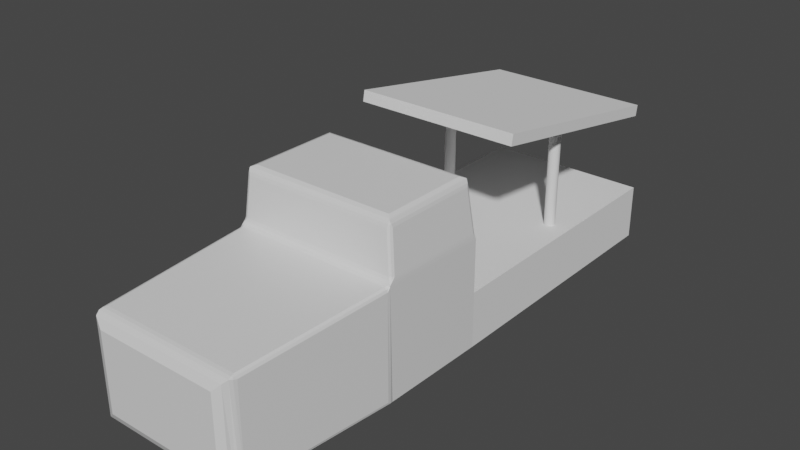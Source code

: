 # Source: camion.blend  (saved by Blender 2.93.20; exported with 4.5.12 LTS)
import bpy
from mathutils import Matrix  # noqa: F401  (used for matrix-valued properties, if any)

bpy.ops.wm.read_factory_settings(use_empty=True)
scene = bpy.context.scene
scene.name = 'Scene'

# ---- collections
col_collection = bpy.data.collections.new('Collection'); scene.collection.children.link(col_collection)

# ---- materials (node trees are filled in below, after node groups)
mat_material = bpy.data.materials.new('Material')
mat_material.alpha_threshold = 0.0
mat_material.use_transparent_shadow = False
mat_material.line_color = (0.0, 0.0, 0.0, 1.0)

# ---- material node trees
mat_material.use_nodes = True; mat_material.node_tree.nodes.clear()
_N = mat_material.node_tree.nodes; _L = mat_material.node_tree.links
n0 = _N.new('ShaderNodeOutputMaterial'); n0.name = 'Material Output'; n0.location = (300, 300)
n1 = _N.new('ShaderNodeBsdfPrincipled'); n1.name = 'Principled BSDF'; n1.location = (10, 300)
n1.distribution = 'GGX'
n1.subsurface_method = 'BURLEY'
n1.inputs[2].default_value = 0.4
n1.inputs[3].default_value = 1.45
n1.inputs[27].default_value = (0.0, 0.0, 0.0, 1.0)
n1.inputs[28].default_value = 1.0
_L.new(n1.outputs[0], n0.inputs[0])
n0.is_active_output = True

# ---- world
world_world = bpy.data.worlds.new('World'); scene.world = world_world
world_world.use_nodes = True; world_world.node_tree.nodes.clear()
_N = world_world.node_tree.nodes; _L = world_world.node_tree.links
n0 = _N.new('ShaderNodeOutputWorld'); n0.name = 'World Output'; n0.location = (300, 300)
n1 = _N.new('ShaderNodeBackground'); n1.name = 'Background'; n1.location = (10, 300)
n1.inputs[0].default_value = (0.05088, 0.05088, 0.05088, 1.0)
_L.new(n1.outputs[0], n0.inputs[0])
n0.is_active_output = True
world_world.color = (0.05088, 0.05088, 0.05088)
world_world.use_sun_shadow = False
world_world.sun_shadow_jitter_overblur = 0.0

# ---- meshes
me_cube = bpy.data.meshes.new('Cube')
me_cube.from_pydata([(2.0, 1.0, -1.0), (-1.0, 1.0, -1.0), (1.8, -0.8, 2.0), (1.874, -0.8736, 1.971), (-0.8, -0.8, 2.0), (-0.8736, -0.8736, 1.971), (1.8, 0.8, 2.0), (1.874, 0.8736, 1.971), (-0.8, 0.8, 2.0), (-0.8736, 0.8736, 1.971), (-0.61, -4.0, -0.7), (-0.7551, -3.941, -0.8434), (-0.61, -4.0, 0.7), (-0.7551, -3.941, 0.8434), (1.61, -4.0, 0.7), (1.755, -3.941, 0.8434), (1.61, -4.0, -0.7), (1.755, -3.941, -0.8434), (1.996, -1.061, 0.9363), (1.934, -1.062, 0.9979), (1.997, -1.008, 1.006), (1.984, -1.021, 1.0), (1.963, -1.008, 1.017), (1.978, -1.063, 0.9799), (1.996, -1.061, -0.9363), (1.971, -0.9366, -1.0), (1.99, -0.9994, -0.9814), (-0.9961, -1.061, 0.9363), (-0.9344, -1.062, 0.9979), (-0.978, -1.063, 0.9799), (-0.9836, -1.021, 1.0), (-0.9632, -1.008, 1.017), (-0.9971, -1.008, 1.006), (-0.9961, -1.061, -0.9363), (-1.0, -0.9366, -1.002), (-0.9989, -0.9994, -0.982), (-0.8265, -3.739, -0.8471), (-0.7768, -3.846, -0.886), (-0.8104, -3.796, -0.8832), (-0.8265, -3.739, 0.8471), (-0.796, -3.856, 0.8817), (-0.7649, -3.739, 0.9087), (-0.816, -3.799, 0.8644), (-0.8058, -3.784, 0.8893), (-0.7804, -3.799, 0.8999), (-0.8084, -3.74, 0.8906), (1.827, -3.739, 0.8471), (1.765, -3.739, 0.9087), (1.796, -3.856, 0.8817), (1.808, -3.74, 0.8906), (1.806, -3.784, 0.8893), (1.78, -3.799, 0.8999), (1.816, -3.799, 0.8644), (1.827, -3.739, -0.8471), (1.777, -3.846, -0.886), (1.81, -3.796, -0.8832), (1.934, 0.994, 1.06), (1.994, 0.9334, 1.062), (2.0, 1.0, 0.9398), (1.976, 0.976, 1.063), (1.984, 0.9843, 1.016), (1.998, 0.9667, 1.001), (1.967, 0.9982, 0.9999), (-0.9336, 0.994, 1.06), (-1.0, 1.0, 0.9398), (-0.9938, 0.9334, 1.062), (-0.9668, 0.9982, 0.9999), (-0.9843, 0.9843, 1.016), (-0.9981, 0.9667, 1.001), (-0.976, 0.976, 1.063), (1.856, -0.914, 1.84), (1.916, -0.8537, 1.841), (1.882, -0.8824, 1.954), (1.898, -0.8962, 1.843), (1.894, -0.8932, 1.885), (1.904, -0.868, 1.899), (1.869, -0.903, 1.899), (-0.8555, -0.914, 1.84), (-0.8824, -0.8824, 1.954), (-0.9159, -0.8537, 1.841), (-0.8689, -0.903, 1.899), (-0.8941, -0.8932, 1.885), (-0.9036, -0.868, 1.899), (-0.898, -0.8962, 1.843), (1.916, 0.8555, 1.841), (1.855, 0.9159, 1.841), (1.882, 0.8824, 1.954), (1.898, 0.898, 1.843), (1.894, 0.8941, 1.885), (1.869, 0.9036, 1.899), (1.904, 0.8689, 1.899), (-0.9159, 0.8555, 1.841), (-0.8824, 0.8824, 1.954), (-0.8555, 0.9159, 1.841), (-0.9036, 0.8689, 1.899), (-0.8941, 0.8941, 1.885), (-0.8689, 0.9036, 1.899), (-0.898, 0.898, 1.843), (1.927, -0.9621, 1.121), (1.993, -1.009, 1.01), (1.988, -0.902, 1.119), (1.96, -0.9776, 1.064), (1.978, -0.961, 1.078), (1.992, -0.9573, 1.063), (1.97, -0.9444, 1.122), (-0.9275, -0.9621, 1.121), (-0.9881, -0.902, 1.119), (-0.9948, -1.008, 1.01), (-0.9701, -0.9444, 1.122), (-0.9784, -0.9607, 1.077), (-0.9925, -0.9566, 1.063), (-0.9604, -0.9773, 1.063)], [], [(34, 107, 64, 1), (7, 3, 72, 86), (27, 33, 36, 39), (19, 28, 41, 47), (56, 63, 93, 85), (1, 0, 25, 34), (65, 106, 79, 91), (1, 64, 58, 0), (5, 9, 92, 78), (6, 8, 4, 2), (100, 57, 84, 71), (37, 54, 17, 11), (2, 4, 5, 3), (105, 98, 70, 77), (6, 2, 3, 7), (3, 5, 78, 72), (4, 8, 9, 5), (9, 7, 86, 92), (8, 6, 7, 9), (20, 26, 25, 99), (34, 25, 54, 37), (10, 12, 13, 11), (48, 40, 13, 15), (14, 16, 17, 15), (15, 17, 54, 48), (15, 13, 12, 14), (11, 13, 40, 37), (11, 17, 16, 10), (16, 14, 12, 10), (18, 20, 21, 23), (99, 107, 31, 22), (19, 23, 21, 22), (27, 29, 30, 32), (28, 31, 30, 29), (35, 32, 107, 34), (39, 42, 43, 45), (40, 44, 43, 42), (41, 45, 43, 44), (46, 49, 50, 52), (47, 51, 50, 49), (48, 52, 50, 51), (33, 27, 32, 35), (18, 24, 26, 20), (99, 22, 21, 20), (107, 32, 30, 31), (22, 31, 28, 19), (39, 36, 38, 42), (42, 38, 37, 40), (53, 46, 52, 55), (55, 52, 48, 54), (47, 41, 44, 51), (51, 44, 40, 48), (36, 33, 35, 38), (38, 35, 34, 37), (24, 53, 55, 26), (26, 55, 54, 25), (41, 28, 29, 45), (45, 29, 27, 39), (46, 18, 23, 49), (49, 23, 19, 47), (24, 18, 46, 53), (56, 59, 60, 62), (57, 61, 60, 59), (58, 62, 60, 61), (63, 66, 67, 69), (64, 68, 67, 66), (65, 69, 67, 68), (70, 73, 74, 76), (71, 75, 74, 73), (72, 76, 74, 75), (77, 80, 81, 83), (78, 82, 81, 80), (79, 83, 81, 82), (84, 87, 88, 90), (85, 89, 88, 87), (86, 90, 88, 89), (91, 94, 95, 97), (92, 96, 95, 94), (93, 97, 95, 96), (98, 101, 102, 104), (99, 103, 102, 101), (100, 104, 102, 103), (105, 108, 109, 111), (106, 110, 109, 108), (107, 111, 109, 110), (63, 56, 62, 66), (66, 62, 58, 64), (77, 70, 76, 80), (80, 76, 72, 78), (71, 84, 90, 75), (75, 90, 86, 72), (91, 79, 82, 94), (94, 82, 78, 92), (85, 93, 96, 89), (89, 96, 92, 86), (56, 85, 87, 59), (59, 87, 84, 57), (93, 63, 69, 97), (97, 69, 65, 91), (98, 105, 111, 101), (101, 111, 107, 99), (57, 100, 103, 61), (61, 103, 99, 58), (70, 98, 104, 73), (73, 104, 100, 71), (79, 106, 108, 83), (83, 108, 105, 77), (106, 65, 68, 110), (110, 68, 64, 107), (0, 58, 99, 25)])
_uv = me_cube.uv_layers.new(name='UVMap')
_uv.uv.foreach_set('vector', [0.3747, 0.007924, 0.6262, -0.001018, 0.6175, 0.25, 0.375, 0.25, 0.625, 0.5037, 0.6262, 0.7482, 0.6259, 0.7486, 0.625, 0.5028, 0.6172, 0.0, 0.3828, 0.0, 0.3834, 0.0, 0.6166, 0.0, 0.6303, 0.75, 0.8697, 0.75, 0.8693, 0.75, 0.6307, 0.75, 0.625, 0.4949, 0.625, 0.2551, 0.625, 0.2553, 0.625, 0.4947, 0.125, 0.5, 0.375, 0.5, 0.3726, 0.7421, 0.125, 0.7421, 0.625, 0.2423, 0.625, 0.01103, 0.625, 0.008328, 0.625, 0.2419, 0.375, 0.25, 0.6175, 0.25, 0.6175, 0.5, 0.375, 0.5, 0.625, 0.003663, 0.625, 0.2463, 0.625, 0.2472, 0.625, 0.002782, 0.6339, 0.5139, 0.8661, 0.5139, 0.8661, 0.7361, 0.6339, 0.7361, 0.625, 0.739, 0.625, 0.5077, 0.625, 0.5081, 0.625, 0.7417, 0.129, 0.75, 0.371, 0.75, 0.3698, 0.75, 0.1302, 0.75, 0.6339, 0.7361, 0.8661, 0.7361, 0.8726, 0.75, 0.6262, 0.7482, 0.8699, 0.75, 0.6301, 0.75, 0.6303, 0.75, 0.8697, 0.75, 0.6339, 0.5139, 0.6339, 0.7361, 0.6262, 0.7482, 0.625, 0.5037, 0.6262, 0.7482, 0.8726, 0.75, 0.8732, 0.75, 0.6259, 0.7486, 0.8661, 0.7361, 0.8661, 0.5139, 0.875, 0.5037, 0.875, 0.7463, 0.625, 0.2524, 0.625, 0.4976, 0.625, 0.4982, 0.625, 0.2518, 0.8661, 0.5139, 0.6339, 0.5139, 0.6274, 0.5, 0.8726, 0.5, 0.625, 0.75, 0.3762, 0.75, 0.375, 0.7421, 0.6256, 0.75, 0.1249, 0.75, 0.3726, 0.75, 0.3707, 0.75, 0.1293, 0.75, 0.4028, 0.9809, 0.5972, 0.9809, 0.6171, 1.0, 0.3829, 1.0, 0.6271, 0.75, 0.8729, 0.75, 0.8698, 0.75, 0.6302, 0.75, 0.5972, 0.7691, 0.4028, 0.7691, 0.3829, 0.75, 0.6171, 0.75, 0.6171, 0.75, 0.3829, 0.75, 0.3775, 0.75, 0.6219, 0.75, 0.625, 0.7552, 0.625, 0.9948, 0.5972, 0.9809, 0.5972, 0.7691, 0.3829, 0.0, 0.6171, 0.0, 0.6219, 0.0, 0.3775, 0.0, 0.375, 0.9948, 0.375, 0.7552, 0.4028, 0.7691, 0.4028, 0.9809, 0.4028, 0.7691, 0.5972, 0.7691, 0.5972, 0.9809, 0.4028, 0.9809, 0.6172, 0.75, 0.625, 0.75, 0.6255, 0.75, 0.625, 0.75, 0.6256, 0.75, 0.8745, 0.75, 0.8719, 0.75, 0.6281, 0.75, 0.6303, 0.75, 0.625, 0.75, 0.6255, 0.75, 0.6281, 0.75, 0.6172, 0.0, 0.625, 0.0, 0.625, 0.0, 0.625, 0.0, 0.8697, 0.75, 0.8719, 0.75, 0.8736, 0.75, 0.875, 0.75, 0.3773, 0.0, 0.625, 0.0, 0.6255, -3.233e-06, 0.3747, 0.007924, 0.6166, 0.0, 0.6192, 0.0, 0.6226, 0.0, 0.625, 0.0, 0.8729, 0.75, 0.871, 0.75, 0.8734, 0.75, 0.8751, 0.75, 0.8693, 0.75, 0.875, 0.75, 0.875, 0.75, 0.871, 0.75, 0.6166, 0.75, 0.625, 0.75, 0.6247, 0.75, 0.6192, 0.75, 0.6307, 0.75, 0.629, 0.75, 0.6247, 0.75, 0.625, 0.75, 0.6219, 0.75, 0.6192, 0.75, 0.6247, 0.75, 0.6251, 0.75, 0.3828, 0.0, 0.6172, 0.0, 0.625, 0.0, 0.3773, 0.0, 0.6172, 0.75, 0.3828, 0.75, 0.3762, 0.75, 0.625, 0.75, 0.6253, 0.75, 0.6281, 0.75, 0.6255, 0.75, 0.625, 0.75, 0.6254, 0.0002048, 0.625, 0.0, 0.625, 0.0, 0.625, 0.0, 0.6281, 0.75, 0.8719, 0.75, 0.8697, 0.75, 0.6303, 0.75, 0.6166, 0.0, 0.3834, 0.0, 0.3782, 0.0, 0.6192, 0.0, 0.6192, 0.0, 0.3782, 0.0, 0.3775, 0.0, 0.6219, 0.0, 0.3834, 0.75, 0.6166, 0.75, 0.6192, 0.75, 0.3782, 0.75, 0.3782, 0.75, 0.6192, 0.75, 0.6219, 0.75, 0.3775, 0.75, 0.6307, 0.75, 0.8693, 0.75, 0.871, 0.75, 0.629, 0.75, 0.629, 0.75, 0.871, 0.75, 0.8729, 0.75, 0.6271, 0.75, 0.3834, 0.0, 0.3828, 0.0, 0.375, 0.0, 0.375, 0.0, 0.125, 0.75, 0.125, 0.75, 0.1249, 0.75, 0.1293, 0.75, 0.3828, 0.75, 0.3834, 0.75, 0.375, 0.75, 0.3762, 0.75, 0.3762, 0.75, 0.375, 0.75, 0.3707, 0.75, 0.3726, 0.75, 0.8693, 0.75, 0.8697, 0.75, 0.875, 0.75, 0.875, 0.75, 0.625, 0.0, 0.625, 0.0, 0.6172, 0.0, 0.6166, 0.0, 0.6166, 0.75, 0.6172, 0.75, 0.625, 0.75, 0.625, 0.75, 0.625, 0.75, 0.625, 0.75, 0.6303, 0.75, 0.6307, 0.75, 0.3828, 0.75, 0.6172, 0.75, 0.6166, 0.75, 0.3834, 0.75, 0.625, 0.4949, 0.625, 0.5, 0.625, 0.5002, 0.625, 0.4972, 0.625, 0.5077, 0.625, 0.5042, 0.625, 0.5002, 0.625, 0.5, 0.6175, 0.5, 0.625, 0.4972, 0.625, 0.5002, 0.6251, 0.5, 0.625, 0.2551, 0.625, 0.2528, 0.625, 0.2498, 0.625, 0.25, 0.6175, 0.25, 0.6251, 0.2458, 0.625, 0.2498, 0.625, 0.25, 0.625, 0.2423, 0.625, 0.25, 0.625, 0.2498, 0.625, 0.2458, 0.6303, 0.75, 0.625, 0.75, 0.6255, 0.7492, 0.6286, 0.75, 0.625, 0.7417, 0.625, 0.7442, 0.6255, 0.7492, 0.625, 0.7498, 0.6259, 0.7486, 0.6286, 0.75, 0.6255, 0.7492, 0.6245, 0.7496, 0.8697, 0.75, 0.8714, 0.75, 0.8736, 0.75, 0.875, 0.75, 0.625, 0.002782, 0.625, 0.00576, 0.625, 0.002298, 0.625, -0.0003199, 0.625, 0.008328, 0.625, 0.0002335, 0.625, 5.529e-05, 0.625, 0.00576, 0.625, 0.5081, 0.625, 0.5, 0.625, 0.5003, 0.625, 0.5056, 0.625, 0.4947, 0.625, 0.4964, 0.625, 0.5003, 0.625, 0.5, 0.625, 0.5028, 0.625, 0.5056, 0.625, 0.5003, 0.625, 0.4997, 0.625, 0.2419, 0.625, 0.2444, 0.625, 0.2497, 0.625, 0.25, 0.625, 0.2518, 0.625, 0.2536, 0.625, 0.2497, 0.625, 0.2498, 0.625, 0.2553, 0.625, 0.25, 0.625, 0.2497, 0.625, 0.2536, 0.6301, 0.75, 0.6278, 0.75, 0.6263, 0.75, 0.625, 0.75, 0.6263, 0.7511, 0.6325, 0.7447, 0.6326, 0.7452, 0.6326, 0.7458, 0.625, 0.739, 0.625, 0.7467, 0.625, 0.7465, 0.625, 0.7453, 0.8699, 0.75, 0.875, 0.75, 0.875, 0.75, 0.8722, 0.75, 0.625, 0.01103, 0.625, 0.004757, 0.625, 0.004175, 0.625, 0.003297, 0.8745, 0.75, 0.8722, 0.75, 0.8737, 0.75, 0.8751, 0.75, 0.625, 0.2551, 0.625, 0.4949, 0.625, 0.4972, 0.625, 0.2528, 0.625, 0.2528, 0.625, 0.4972, 0.6175, 0.5, 0.6175, 0.25, 0.8697, 0.75, 0.6303, 0.75, 0.6286, 0.75, 0.8714, 0.75, 0.8714, 0.75, 0.6286, 0.75, 0.6259, 0.7486, 0.8732, 0.75, 0.625, 0.7417, 0.625, 0.5081, 0.625, 0.5056, 0.625, 0.7442, 0.625, 0.7442, 0.625, 0.5056, 0.625, 0.5028, 0.6259, 0.7486, 0.625, 0.2419, 0.625, 0.008328, 0.625, 0.00576, 0.625, 0.2444, 0.625, 0.2444, 0.625, 0.00576, 0.625, 0.002782, 0.625, 0.2472, 0.625, 0.4947, 0.625, 0.2553, 0.625, 0.2536, 0.625, 0.4964, 0.625, 0.4964, 0.625, 0.2536, 0.625, 0.2518, 0.625, 0.4982, 0.625, 0.4949, 0.625, 0.4947, 0.625, 0.5, 0.625, 0.5, 0.625, 0.5, 0.625, 0.5, 0.625, 0.5081, 0.625, 0.5077, 0.625, 0.2553, 0.625, 0.2551, 0.625, 0.25, 0.625, 0.25, 0.625, 0.25, 0.625, 0.25, 0.625, 0.2423, 0.625, 0.2419, 0.6301, 0.75, 0.8699, 0.75, 0.8722, 0.75, 0.6278, 0.75, 0.6278, 0.75, 0.8722, 0.75, 0.8745, 0.75, 0.6256, 0.75, 0.625, 0.5077, 0.625, 0.739, 0.625, 0.7453, 0.625, 0.5042, 0.6251, 0.5042, 0.6325, 0.7447, 0.6263, 0.7511, 0.6175, 0.5, 0.6303, 0.75, 0.6301, 0.75, 0.625, 0.75, 0.625, 0.75, 0.625, 0.7498, 0.625, 0.7467, 0.625, 0.739, 0.625, 0.7417, 0.625, 0.008328, 0.625, 0.01103, 0.625, 0.003297, 0.625, 0.0002335, 0.875, 0.75, 0.875, 0.75, 0.8699, 0.75, 0.8697, 0.75, 0.625, 0.01103, 0.625, 0.2423, 0.625, 0.2458, 0.625, 0.004757, 0.6325, 0.005416, 0.6251, 0.2458, 0.6175, 0.25, 0.6262, -0.001018, 0.375, 0.5, 0.6175, 0.5, 0.6263, 0.7511, 0.375, 0.7421])
me_cube.materials.append(mat_material)
me_cube.use_remesh_preserve_volume = False
me_cube.use_remesh_preserve_attributes = False
me_cube.use_mirror_vertex_groups = False
me_cube.update()
me_cubo = bpy.data.meshes.new('Cubo')
me_cubo.from_pydata([(-2.0, -1.0, -1.0), (-2.0, -1.0, 0.0), (-2.0, 4.0, -1.0), (-2.0, 4.0, 0.0), (1.0, -1.0, -1.0), (1.0, -1.0, 0.0), (1.0, 4.0, -1.0), (1.0, 4.0, 0.0)], [], [(0, 1, 3, 2), (2, 3, 7, 6), (6, 7, 5, 4), (4, 5, 1, 0), (2, 6, 4, 0), (7, 3, 1, 5)])
_uv = me_cubo.uv_layers.new(name='MapaUV')
_uv.uv.foreach_set('vector', [0.375, 0.0, 0.625, 0.0, 0.625, 0.25, 0.375, 0.25, 0.375, 0.25, 0.625, 0.25, 0.625, 0.5, 0.375, 0.5, 0.375, 0.5, 0.625, 0.5, 0.625, 0.75, 0.375, 0.75, 0.375, 0.75, 0.625, 0.75, 0.625, 1.0, 0.375, 1.0, 0.125, 0.5, 0.375, 0.5, 0.375, 0.75, 0.125, 0.75, 0.625, 0.5, 0.875, 0.5, 0.875, 0.75, 0.625, 0.75])
me_cubo.use_remesh_fix_poles = True
me_cubo.use_remesh_preserve_attributes = False
me_cubo.update()
me_cubo_001 = bpy.data.meshes.new('Cubo.001')
me_cubo_001.from_pydata([(-1.0, -1.0, -1.0), (-1.0, -1.0, -0.8), (-1.0, 3.0, -1.0), (-1.0, 3.0, -0.8), (2.0, -1.0, -1.0), (2.0, -1.0, -0.8), (2.0, 3.0, -1.0), (2.0, 3.0, -0.8)], [], [(0, 1, 3, 2), (2, 3, 7, 6), (6, 7, 5, 4), (4, 5, 1, 0), (2, 6, 4, 0), (7, 3, 1, 5)])
_uv = me_cubo_001.uv_layers.new(name='MapaUV')
_uv.uv.foreach_set('vector', [0.375, 0.0, 0.625, 0.0, 0.625, 0.25, 0.375, 0.25, 0.375, 0.25, 0.625, 0.25, 0.625, 0.5, 0.375, 0.5, 0.375, 0.5, 0.625, 0.5, 0.625, 0.75, 0.375, 0.75, 0.375, 0.75, 0.625, 0.75, 0.625, 1.0, 0.375, 1.0, 0.125, 0.5, 0.375, 0.5, 0.375, 0.75, 0.125, 0.75, 0.625, 0.5, 0.875, 0.5, 0.875, 0.75, 0.625, 0.75])
me_cubo_001.use_remesh_fix_poles = True
me_cubo_001.use_remesh_preserve_attributes = False
me_cubo_001.update()
me_cilindro = bpy.data.meshes.new('Cilindro')
me_cilindro.from_pydata([(1.257e-08, 0.1, -1.0), (1.257e-08, 0.1, 1.0), (0.01951, 0.09808, -1.0), (0.01951, 0.09808, 1.0), (0.03827, 0.09239, -1.0), (0.03827, 0.09239, 1.0), (0.05556, 0.08315, -1.0), (0.05556, 0.08315, 1.0), (0.07071, 0.07071, -1.0), (0.07071, 0.07071, 1.0), (0.08315, 0.05556, -1.0), (0.08315, 0.05556, 1.0), (0.09239, 0.03827, -1.0), (0.09239, 0.03827, 1.0), (0.09808, 0.01951, -1.0), (0.09808, 0.01951, 1.0), (0.1, -4.371e-09, -1.0), (0.1, -4.371e-09, 1.0), (0.09808, -0.01951, -1.0), (0.09808, -0.01951, 1.0), (0.09239, -0.03827, -1.0), (0.09239, -0.03827, 1.0), (0.08315, -0.05556, -1.0), (0.08315, -0.05556, 1.0), (0.07071, -0.07071, -1.0), (0.07071, -0.07071, 1.0), (0.05556, -0.08315, -1.0), (0.05556, -0.08315, 1.0), (0.03827, -0.09239, -1.0), (0.03827, -0.09239, 1.0), (0.01951, -0.09808, -1.0), (0.01951, -0.09808, 1.0), (3.831e-09, -0.1, -1.0), (3.831e-09, -0.1, 1.0), (-0.01951, -0.09808, -1.0), (-0.01951, -0.09808, 1.0), (-0.03827, -0.09239, -1.0), (-0.03827, -0.09239, 1.0), (-0.05556, -0.08315, -1.0), (-0.05556, -0.08315, 1.0), (-0.07071, -0.07071, -1.0), (-0.07071, -0.07071, 1.0), (-0.08315, -0.05556, -1.0), (-0.08315, -0.05556, 1.0), (-0.09239, -0.03827, -1.0), (-0.09239, -0.03827, 1.0), (-0.09808, -0.01951, -1.0), (-0.09808, -0.01951, 1.0), (-0.1, 1.192e-09, -1.0), (-0.1, 1.192e-09, 1.0), (-0.09808, 0.01951, -1.0), (-0.09808, 0.01951, 1.0), (-0.09239, 0.03827, -1.0), (-0.09239, 0.03827, 1.0), (-0.08315, 0.05556, -1.0), (-0.08315, 0.05556, 1.0), (-0.07071, 0.07071, -1.0), (-0.07071, 0.07071, 1.0), (-0.05556, 0.08315, -1.0), (-0.05556, 0.08315, 1.0), (-0.03827, 0.09239, -1.0), (-0.03827, 0.09239, 1.0), (-0.01951, 0.09808, -1.0), (-0.01951, 0.09808, 1.0)], [], [(0, 1, 3, 2), (2, 3, 5, 4), (4, 5, 7, 6), (6, 7, 9, 8), (8, 9, 11, 10), (10, 11, 13, 12), (12, 13, 15, 14), (14, 15, 17, 16), (16, 17, 19, 18), (18, 19, 21, 20), (20, 21, 23, 22), (22, 23, 25, 24), (24, 25, 27, 26), (26, 27, 29, 28), (28, 29, 31, 30), (30, 31, 33, 32), (32, 33, 35, 34), (34, 35, 37, 36), (36, 37, 39, 38), (38, 39, 41, 40), (40, 41, 43, 42), (42, 43, 45, 44), (44, 45, 47, 46), (46, 47, 49, 48), (48, 49, 51, 50), (50, 51, 53, 52), (52, 53, 55, 54), (54, 55, 57, 56), (56, 57, 59, 58), (58, 59, 61, 60), (3, 1, 63, 61, 59, 57, 55, 53, 51, 49, 47, 45, 43, 41, 39, 37, 35, 33, 31, 29, 27, 25, 23, 21, 19, 17, 15, 13, 11, 9, 7, 5), (60, 61, 63, 62), (62, 63, 1, 0), (0, 2, 4, 6, 8, 10, 12, 14, 16, 18, 20, 22, 24, 26, 28, 30, 32, 34, 36, 38, 40, 42, 44, 46, 48, 50, 52, 54, 56, 58, 60, 62)])
_uv = me_cilindro.uv_layers.new(name='MapaUV')
_uv.uv.foreach_set('vector', [1.0, 0.5, 1.0, 1.0, 0.9688, 1.0, 0.9688, 0.5, 0.9688, 0.5, 0.9688, 1.0, 0.9375, 1.0, 0.9375, 0.5, 0.9375, 0.5, 0.9375, 1.0, 0.9062, 1.0, 0.9062, 0.5, 0.9062, 0.5, 0.9062, 1.0, 0.875, 1.0, 0.875, 0.5, 0.875, 0.5, 0.875, 1.0, 0.8438, 1.0, 0.8438, 0.5, 0.8438, 0.5, 0.8438, 1.0, 0.8125, 1.0, 0.8125, 0.5, 0.8125, 0.5, 0.8125, 1.0, 0.7812, 1.0, 0.7812, 0.5, 0.7812, 0.5, 0.7812, 1.0, 0.75, 1.0, 0.75, 0.5, 0.75, 0.5, 0.75, 1.0, 0.7188, 1.0, 0.7188, 0.5, 0.7188, 0.5, 0.7188, 1.0, 0.6875, 1.0, 0.6875, 0.5, 0.6875, 0.5, 0.6875, 1.0, 0.6562, 1.0, 0.6562, 0.5, 0.6562, 0.5, 0.6562, 1.0, 0.625, 1.0, 0.625, 0.5, 0.625, 0.5, 0.625, 1.0, 0.5938, 1.0, 0.5938, 0.5, 0.5938, 0.5, 0.5938, 1.0, 0.5625, 1.0, 0.5625, 0.5, 0.5625, 0.5, 0.5625, 1.0, 0.5312, 1.0, 0.5312, 0.5, 0.5312, 0.5, 0.5312, 1.0, 0.5, 1.0, 0.5, 0.5, 0.5, 0.5, 0.5, 1.0, 0.4688, 1.0, 0.4688, 0.5, 0.4688, 0.5, 0.4688, 1.0, 0.4375, 1.0, 0.4375, 0.5, 0.4375, 0.5, 0.4375, 1.0, 0.4062, 1.0, 0.4062, 0.5, 0.4062, 0.5, 0.4062, 1.0, 0.375, 1.0, 0.375, 0.5, 0.375, 0.5, 0.375, 1.0, 0.3438, 1.0, 0.3438, 0.5, 0.3438, 0.5, 0.3438, 1.0, 0.3125, 1.0, 0.3125, 0.5, 0.3125, 0.5, 0.3125, 1.0, 0.2812, 1.0, 0.2812, 0.5, 0.2812, 0.5, 0.2812, 1.0, 0.25, 1.0, 0.25, 0.5, 0.25, 0.5, 0.25, 1.0, 0.2188, 1.0, 0.2188, 0.5, 0.2188, 0.5, 0.2188, 1.0, 0.1875, 1.0, 0.1875, 0.5, 0.1875, 0.5, 0.1875, 1.0, 0.1562, 1.0, 0.1562, 0.5, 0.1562, 0.5, 0.1562, 1.0, 0.125, 1.0, 0.125, 0.5, 0.125, 0.5, 0.125, 1.0, 0.09375, 1.0, 0.09375, 0.5, 0.09375, 0.5, 0.09375, 1.0, 0.0625, 1.0, 0.0625, 0.5, 0.2968, 0.4854, 0.25, 0.49, 0.2032, 0.4854, 0.1582, 0.4717, 0.1167, 0.4496, 0.08029, 0.4197, 0.05045, 0.3833, 0.02827, 0.3418, 0.01461, 0.2968, 0.01, 0.25, 0.01461, 0.2032, 0.02827, 0.1582, 0.05045, 0.1167, 0.08029, 0.08029, 0.1167, 0.05045, 0.1582, 0.02827, 0.2032, 0.01461, 0.25, 0.01, 0.2968, 0.01461, 0.3418, 0.02827, 0.3833, 0.05045, 0.4197, 0.08029, 0.4496, 0.1167, 0.4717, 0.1582, 0.4854, 0.2032, 0.49, 0.25, 0.4854, 0.2968, 0.4717, 0.3418, 0.4496, 0.3833, 0.4197, 0.4197, 0.3833, 0.4496, 0.3418, 0.4717, 0.0625, 0.5, 0.0625, 1.0, 0.03125, 1.0, 0.03125, 0.5, 0.03125, 0.5, 0.03125, 1.0, 0.0, 1.0, 0.0, 0.5, 0.75, 0.49, 0.7968, 0.4854, 0.8418, 0.4717, 0.8833, 0.4496, 0.9197, 0.4197, 0.9496, 0.3833, 0.9717, 0.3418, 0.9854, 0.2968, 0.99, 0.25, 0.9854, 0.2032, 0.9717, 0.1582, 0.9496, 0.1167, 0.9197, 0.08029, 0.8833, 0.05045, 0.8418, 0.02827, 0.7968, 0.01461, 0.75, 0.01, 0.7032, 0.01461, 0.6582, 0.02827, 0.6167, 0.05045, 0.5803, 0.08029, 0.5504, 0.1167, 0.5283, 0.1582, 0.5146, 0.2032, 0.51, 0.25, 0.5146, 0.2968, 0.5283, 0.3418, 0.5504, 0.3833, 0.5803, 0.4197, 0.6167, 0.4496, 0.6582, 0.4717, 0.7032, 0.4854])
me_cilindro.use_remesh_fix_poles = True
me_cilindro.use_remesh_preserve_attributes = False
me_cilindro.update()
me_cilindro_001 = bpy.data.meshes.new('Cilindro.001')
me_cilindro_001.from_pydata([(1.257e-08, 0.1, -1.0), (1.257e-08, 0.1, 1.0), (0.01951, 0.09808, -1.0), (0.01951, 0.09808, 1.0), (0.03827, 0.09239, -1.0), (0.03827, 0.09239, 1.0), (0.05556, 0.08315, -1.0), (0.05556, 0.08315, 1.0), (0.07071, 0.07071, -1.0), (0.07071, 0.07071, 1.0), (0.08315, 0.05556, -1.0), (0.08315, 0.05556, 1.0), (0.09239, 0.03827, -1.0), (0.09239, 0.03827, 1.0), (0.09808, 0.01951, -1.0), (0.09808, 0.01951, 1.0), (0.1, -4.371e-09, -1.0), (0.1, -4.371e-09, 1.0), (0.09808, -0.01951, -1.0), (0.09808, -0.01951, 1.0), (0.09239, -0.03827, -1.0), (0.09239, -0.03827, 1.0), (0.08315, -0.05556, -1.0), (0.08315, -0.05556, 1.0), (0.07071, -0.07071, -1.0), (0.07071, -0.07071, 1.0), (0.05556, -0.08315, -1.0), (0.05556, -0.08315, 1.0), (0.03827, -0.09239, -1.0), (0.03827, -0.09239, 1.0), (0.01951, -0.09808, -1.0), (0.01951, -0.09808, 1.0), (3.831e-09, -0.1, -1.0), (3.831e-09, -0.1, 1.0), (-0.01951, -0.09808, -1.0), (-0.01951, -0.09808, 1.0), (-0.03827, -0.09239, -1.0), (-0.03827, -0.09239, 1.0), (-0.05556, -0.08315, -1.0), (-0.05556, -0.08315, 1.0), (-0.07071, -0.07071, -1.0), (-0.07071, -0.07071, 1.0), (-0.08315, -0.05556, -1.0), (-0.08315, -0.05556, 1.0), (-0.09239, -0.03827, -1.0), (-0.09239, -0.03827, 1.0), (-0.09808, -0.01951, -1.0), (-0.09808, -0.01951, 1.0), (-0.1, 1.192e-09, -1.0), (-0.1, 1.192e-09, 1.0), (-0.09808, 0.01951, -1.0), (-0.09808, 0.01951, 1.0), (-0.09239, 0.03827, -1.0), (-0.09239, 0.03827, 1.0), (-0.08315, 0.05556, -1.0), (-0.08315, 0.05556, 1.0), (-0.07071, 0.07071, -1.0), (-0.07071, 0.07071, 1.0), (-0.05556, 0.08315, -1.0), (-0.05556, 0.08315, 1.0), (-0.03827, 0.09239, -1.0), (-0.03827, 0.09239, 1.0), (-0.01951, 0.09808, -1.0), (-0.01951, 0.09808, 1.0)], [], [(0, 1, 3, 2), (2, 3, 5, 4), (4, 5, 7, 6), (6, 7, 9, 8), (8, 9, 11, 10), (10, 11, 13, 12), (12, 13, 15, 14), (14, 15, 17, 16), (16, 17, 19, 18), (18, 19, 21, 20), (20, 21, 23, 22), (22, 23, 25, 24), (24, 25, 27, 26), (26, 27, 29, 28), (28, 29, 31, 30), (30, 31, 33, 32), (32, 33, 35, 34), (34, 35, 37, 36), (36, 37, 39, 38), (38, 39, 41, 40), (40, 41, 43, 42), (42, 43, 45, 44), (44, 45, 47, 46), (46, 47, 49, 48), (48, 49, 51, 50), (50, 51, 53, 52), (52, 53, 55, 54), (54, 55, 57, 56), (56, 57, 59, 58), (58, 59, 61, 60), (3, 1, 63, 61, 59, 57, 55, 53, 51, 49, 47, 45, 43, 41, 39, 37, 35, 33, 31, 29, 27, 25, 23, 21, 19, 17, 15, 13, 11, 9, 7, 5), (60, 61, 63, 62), (62, 63, 1, 0), (0, 2, 4, 6, 8, 10, 12, 14, 16, 18, 20, 22, 24, 26, 28, 30, 32, 34, 36, 38, 40, 42, 44, 46, 48, 50, 52, 54, 56, 58, 60, 62)])
_uv = me_cilindro_001.uv_layers.new(name='MapaUV')
_uv.uv.foreach_set('vector', [1.0, 0.5, 1.0, 1.0, 0.9688, 1.0, 0.9688, 0.5, 0.9688, 0.5, 0.9688, 1.0, 0.9375, 1.0, 0.9375, 0.5, 0.9375, 0.5, 0.9375, 1.0, 0.9062, 1.0, 0.9062, 0.5, 0.9062, 0.5, 0.9062, 1.0, 0.875, 1.0, 0.875, 0.5, 0.875, 0.5, 0.875, 1.0, 0.8438, 1.0, 0.8438, 0.5, 0.8438, 0.5, 0.8438, 1.0, 0.8125, 1.0, 0.8125, 0.5, 0.8125, 0.5, 0.8125, 1.0, 0.7812, 1.0, 0.7812, 0.5, 0.7812, 0.5, 0.7812, 1.0, 0.75, 1.0, 0.75, 0.5, 0.75, 0.5, 0.75, 1.0, 0.7188, 1.0, 0.7188, 0.5, 0.7188, 0.5, 0.7188, 1.0, 0.6875, 1.0, 0.6875, 0.5, 0.6875, 0.5, 0.6875, 1.0, 0.6562, 1.0, 0.6562, 0.5, 0.6562, 0.5, 0.6562, 1.0, 0.625, 1.0, 0.625, 0.5, 0.625, 0.5, 0.625, 1.0, 0.5938, 1.0, 0.5938, 0.5, 0.5938, 0.5, 0.5938, 1.0, 0.5625, 1.0, 0.5625, 0.5, 0.5625, 0.5, 0.5625, 1.0, 0.5312, 1.0, 0.5312, 0.5, 0.5312, 0.5, 0.5312, 1.0, 0.5, 1.0, 0.5, 0.5, 0.5, 0.5, 0.5, 1.0, 0.4688, 1.0, 0.4688, 0.5, 0.4688, 0.5, 0.4688, 1.0, 0.4375, 1.0, 0.4375, 0.5, 0.4375, 0.5, 0.4375, 1.0, 0.4062, 1.0, 0.4062, 0.5, 0.4062, 0.5, 0.4062, 1.0, 0.375, 1.0, 0.375, 0.5, 0.375, 0.5, 0.375, 1.0, 0.3438, 1.0, 0.3438, 0.5, 0.3438, 0.5, 0.3438, 1.0, 0.3125, 1.0, 0.3125, 0.5, 0.3125, 0.5, 0.3125, 1.0, 0.2812, 1.0, 0.2812, 0.5, 0.2812, 0.5, 0.2812, 1.0, 0.25, 1.0, 0.25, 0.5, 0.25, 0.5, 0.25, 1.0, 0.2188, 1.0, 0.2188, 0.5, 0.2188, 0.5, 0.2188, 1.0, 0.1875, 1.0, 0.1875, 0.5, 0.1875, 0.5, 0.1875, 1.0, 0.1562, 1.0, 0.1562, 0.5, 0.1562, 0.5, 0.1562, 1.0, 0.125, 1.0, 0.125, 0.5, 0.125, 0.5, 0.125, 1.0, 0.09375, 1.0, 0.09375, 0.5, 0.09375, 0.5, 0.09375, 1.0, 0.0625, 1.0, 0.0625, 0.5, 0.2968, 0.4854, 0.25, 0.49, 0.2032, 0.4854, 0.1582, 0.4717, 0.1167, 0.4496, 0.08029, 0.4197, 0.05045, 0.3833, 0.02827, 0.3418, 0.01461, 0.2968, 0.01, 0.25, 0.01461, 0.2032, 0.02827, 0.1582, 0.05045, 0.1167, 0.08029, 0.08029, 0.1167, 0.05045, 0.1582, 0.02827, 0.2032, 0.01461, 0.25, 0.01, 0.2968, 0.01461, 0.3418, 0.02827, 0.3833, 0.05045, 0.4197, 0.08029, 0.4496, 0.1167, 0.4717, 0.1582, 0.4854, 0.2032, 0.49, 0.25, 0.4854, 0.2968, 0.4717, 0.3418, 0.4496, 0.3833, 0.4197, 0.4197, 0.3833, 0.4496, 0.3418, 0.4717, 0.0625, 0.5, 0.0625, 1.0, 0.03125, 1.0, 0.03125, 0.5, 0.03125, 0.5, 0.03125, 1.0, 0.0, 1.0, 0.0, 0.5, 0.75, 0.49, 0.7968, 0.4854, 0.8418, 0.4717, 0.8833, 0.4496, 0.9197, 0.4197, 0.9496, 0.3833, 0.9717, 0.3418, 0.9854, 0.2968, 0.99, 0.25, 0.9854, 0.2032, 0.9717, 0.1582, 0.9496, 0.1167, 0.9197, 0.08029, 0.8833, 0.05045, 0.8418, 0.02827, 0.7968, 0.01461, 0.75, 0.01, 0.7032, 0.01461, 0.6582, 0.02827, 0.6167, 0.05045, 0.5803, 0.08029, 0.5504, 0.1167, 0.5283, 0.1582, 0.5146, 0.2032, 0.51, 0.25, 0.5146, 0.2968, 0.5283, 0.3418, 0.5504, 0.3833, 0.5803, 0.4197, 0.6167, 0.4496, 0.6582, 0.4717, 0.7032, 0.4854])
me_cilindro_001.use_remesh_fix_poles = True
me_cilindro_001.use_remesh_preserve_attributes = False
me_cilindro_001.update()
me_cilindro_002 = bpy.data.meshes.new('Cilindro.002')
me_cilindro_002.from_pydata([(1.257e-08, 0.1, -1.0), (1.257e-08, 0.1, 1.0), (0.01951, 0.09808, -1.0), (0.01951, 0.09808, 1.0), (0.03827, 0.09239, -1.0), (0.03827, 0.09239, 1.0), (0.05556, 0.08315, -1.0), (0.05556, 0.08315, 1.0), (0.07071, 0.07071, -1.0), (0.07071, 0.07071, 1.0), (0.08315, 0.05556, -1.0), (0.08315, 0.05556, 1.0), (0.09239, 0.03827, -1.0), (0.09239, 0.03827, 1.0), (0.09808, 0.01951, -1.0), (0.09808, 0.01951, 1.0), (0.1, -4.371e-09, -1.0), (0.1, -4.371e-09, 1.0), (0.09808, -0.01951, -1.0), (0.09808, -0.01951, 1.0), (0.09239, -0.03827, -1.0), (0.09239, -0.03827, 1.0), (0.08315, -0.05556, -1.0), (0.08315, -0.05556, 1.0), (0.07071, -0.07071, -1.0), (0.07071, -0.07071, 1.0), (0.05556, -0.08315, -1.0), (0.05556, -0.08315, 1.0), (0.03827, -0.09239, -1.0), (0.03827, -0.09239, 1.0), (0.01951, -0.09808, -1.0), (0.01951, -0.09808, 1.0), (3.831e-09, -0.1, -1.0), (3.831e-09, -0.1, 1.0), (-0.01951, -0.09808, -1.0), (-0.01951, -0.09808, 1.0), (-0.03827, -0.09239, -1.0), (-0.03827, -0.09239, 1.0), (-0.05556, -0.08315, -1.0), (-0.05556, -0.08315, 1.0), (-0.07071, -0.07071, -1.0), (-0.07071, -0.07071, 1.0), (-0.08315, -0.05556, -1.0), (-0.08315, -0.05556, 1.0), (-0.09239, -0.03827, -1.0), (-0.09239, -0.03827, 1.0), (-0.09808, -0.01951, -1.0), (-0.09808, -0.01951, 1.0), (-0.1, 1.192e-09, -1.0), (-0.1, 1.192e-09, 1.0), (-0.09808, 0.01951, -1.0), (-0.09808, 0.01951, 1.0), (-0.09239, 0.03827, -1.0), (-0.09239, 0.03827, 1.0), (-0.08315, 0.05556, -1.0), (-0.08315, 0.05556, 1.0), (-0.07071, 0.07071, -1.0), (-0.07071, 0.07071, 1.0), (-0.05556, 0.08315, -1.0), (-0.05556, 0.08315, 1.0), (-0.03827, 0.09239, -1.0), (-0.03827, 0.09239, 1.0), (-0.01951, 0.09808, -1.0), (-0.01951, 0.09808, 1.0)], [], [(0, 1, 3, 2), (2, 3, 5, 4), (4, 5, 7, 6), (6, 7, 9, 8), (8, 9, 11, 10), (10, 11, 13, 12), (12, 13, 15, 14), (14, 15, 17, 16), (16, 17, 19, 18), (18, 19, 21, 20), (20, 21, 23, 22), (22, 23, 25, 24), (24, 25, 27, 26), (26, 27, 29, 28), (28, 29, 31, 30), (30, 31, 33, 32), (32, 33, 35, 34), (34, 35, 37, 36), (36, 37, 39, 38), (38, 39, 41, 40), (40, 41, 43, 42), (42, 43, 45, 44), (44, 45, 47, 46), (46, 47, 49, 48), (48, 49, 51, 50), (50, 51, 53, 52), (52, 53, 55, 54), (54, 55, 57, 56), (56, 57, 59, 58), (58, 59, 61, 60), (3, 1, 63, 61, 59, 57, 55, 53, 51, 49, 47, 45, 43, 41, 39, 37, 35, 33, 31, 29, 27, 25, 23, 21, 19, 17, 15, 13, 11, 9, 7, 5), (60, 61, 63, 62), (62, 63, 1, 0), (0, 2, 4, 6, 8, 10, 12, 14, 16, 18, 20, 22, 24, 26, 28, 30, 32, 34, 36, 38, 40, 42, 44, 46, 48, 50, 52, 54, 56, 58, 60, 62)])
_uv = me_cilindro_002.uv_layers.new(name='MapaUV')
_uv.uv.foreach_set('vector', [1.0, 0.5, 1.0, 1.0, 0.9688, 1.0, 0.9688, 0.5, 0.9688, 0.5, 0.9688, 1.0, 0.9375, 1.0, 0.9375, 0.5, 0.9375, 0.5, 0.9375, 1.0, 0.9062, 1.0, 0.9062, 0.5, 0.9062, 0.5, 0.9062, 1.0, 0.875, 1.0, 0.875, 0.5, 0.875, 0.5, 0.875, 1.0, 0.8438, 1.0, 0.8438, 0.5, 0.8438, 0.5, 0.8438, 1.0, 0.8125, 1.0, 0.8125, 0.5, 0.8125, 0.5, 0.8125, 1.0, 0.7812, 1.0, 0.7812, 0.5, 0.7812, 0.5, 0.7812, 1.0, 0.75, 1.0, 0.75, 0.5, 0.75, 0.5, 0.75, 1.0, 0.7188, 1.0, 0.7188, 0.5, 0.7188, 0.5, 0.7188, 1.0, 0.6875, 1.0, 0.6875, 0.5, 0.6875, 0.5, 0.6875, 1.0, 0.6562, 1.0, 0.6562, 0.5, 0.6562, 0.5, 0.6562, 1.0, 0.625, 1.0, 0.625, 0.5, 0.625, 0.5, 0.625, 1.0, 0.5938, 1.0, 0.5938, 0.5, 0.5938, 0.5, 0.5938, 1.0, 0.5625, 1.0, 0.5625, 0.5, 0.5625, 0.5, 0.5625, 1.0, 0.5312, 1.0, 0.5312, 0.5, 0.5312, 0.5, 0.5312, 1.0, 0.5, 1.0, 0.5, 0.5, 0.5, 0.5, 0.5, 1.0, 0.4688, 1.0, 0.4688, 0.5, 0.4688, 0.5, 0.4688, 1.0, 0.4375, 1.0, 0.4375, 0.5, 0.4375, 0.5, 0.4375, 1.0, 0.4062, 1.0, 0.4062, 0.5, 0.4062, 0.5, 0.4062, 1.0, 0.375, 1.0, 0.375, 0.5, 0.375, 0.5, 0.375, 1.0, 0.3438, 1.0, 0.3438, 0.5, 0.3438, 0.5, 0.3438, 1.0, 0.3125, 1.0, 0.3125, 0.5, 0.3125, 0.5, 0.3125, 1.0, 0.2812, 1.0, 0.2812, 0.5, 0.2812, 0.5, 0.2812, 1.0, 0.25, 1.0, 0.25, 0.5, 0.25, 0.5, 0.25, 1.0, 0.2188, 1.0, 0.2188, 0.5, 0.2188, 0.5, 0.2188, 1.0, 0.1875, 1.0, 0.1875, 0.5, 0.1875, 0.5, 0.1875, 1.0, 0.1562, 1.0, 0.1562, 0.5, 0.1562, 0.5, 0.1562, 1.0, 0.125, 1.0, 0.125, 0.5, 0.125, 0.5, 0.125, 1.0, 0.09375, 1.0, 0.09375, 0.5, 0.09375, 0.5, 0.09375, 1.0, 0.0625, 1.0, 0.0625, 0.5, 0.2968, 0.4854, 0.25, 0.49, 0.2032, 0.4854, 0.1582, 0.4717, 0.1167, 0.4496, 0.08029, 0.4197, 0.05045, 0.3833, 0.02827, 0.3418, 0.01461, 0.2968, 0.01, 0.25, 0.01461, 0.2032, 0.02827, 0.1582, 0.05045, 0.1167, 0.08029, 0.08029, 0.1167, 0.05045, 0.1582, 0.02827, 0.2032, 0.01461, 0.25, 0.01, 0.2968, 0.01461, 0.3418, 0.02827, 0.3833, 0.05045, 0.4197, 0.08029, 0.4496, 0.1167, 0.4717, 0.1582, 0.4854, 0.2032, 0.49, 0.25, 0.4854, 0.2968, 0.4717, 0.3418, 0.4496, 0.3833, 0.4197, 0.4197, 0.3833, 0.4496, 0.3418, 0.4717, 0.0625, 0.5, 0.0625, 1.0, 0.03125, 1.0, 0.03125, 0.5, 0.03125, 0.5, 0.03125, 1.0, 0.0, 1.0, 0.0, 0.5, 0.75, 0.49, 0.7968, 0.4854, 0.8418, 0.4717, 0.8833, 0.4496, 0.9197, 0.4197, 0.9496, 0.3833, 0.9717, 0.3418, 0.9854, 0.2968, 0.99, 0.25, 0.9854, 0.2032, 0.9717, 0.1582, 0.9496, 0.1167, 0.9197, 0.08029, 0.8833, 0.05045, 0.8418, 0.02827, 0.7968, 0.01461, 0.75, 0.01, 0.7032, 0.01461, 0.6582, 0.02827, 0.6167, 0.05045, 0.5803, 0.08029, 0.5504, 0.1167, 0.5283, 0.1582, 0.5146, 0.2032, 0.51, 0.25, 0.5146, 0.2968, 0.5283, 0.3418, 0.5504, 0.3833, 0.5803, 0.4197, 0.6167, 0.4496, 0.6582, 0.4717, 0.7032, 0.4854])
me_cilindro_002.use_remesh_fix_poles = True
me_cilindro_002.use_remesh_preserve_attributes = False
me_cilindro_002.update()

# ---- objects
ob_cube = bpy.data.objects.new('Cube', me_cube)
ob_cubo = bpy.data.objects.new('Cubo', me_cubo)
ob_cubo_001 = bpy.data.objects.new('Cubo.001', me_cubo_001)
ob_cilindro = bpy.data.objects.new('Cilindro', me_cilindro)
ob_cilindro_001 = bpy.data.objects.new('Cilindro.001', me_cilindro_001)
ob_cilindro_002 = bpy.data.objects.new('Cilindro.002', me_cilindro_002)

# ---- transforms, parenting, visibility, modifiers, constraints
ob_cube.location = (0.0, 0.0, 0.0)
ob_cube.lock_rotations_4d = False
ob_cube.empty_display_type = 'ARROWS'
ob_cube.lineart.crease_threshold = 0.0
ob_cubo.location = (1.0, 2.0, 0.0)
ob_cubo_001.location = (0.0, 3.0, 3.0)
ob_cubo_001.rotation_euler = (-0.1745, 0.0, 0.0)
ob_cilindro.location = (0.5, 3.75, 1.75)
ob_cilindro.rotation_euler = (0.0, 1.571, 0.0)
ob_cilindro_001.location = (1.6, 3.75, 0.9)
ob_cilindro_002.location = (-0.6, 3.75, 0.9)

# ---- collection membership
col_collection.objects.link(ob_cube)
col_collection.objects.link(ob_cubo)
col_collection.objects.link(ob_cubo_001)
col_collection.objects.link(ob_cilindro)
col_collection.objects.link(ob_cilindro_001)
col_collection.objects.link(ob_cilindro_002)

# ---- scene / render settings (as saved in the file)
scene.frame_start = 1; scene.frame_end = 250; scene.frame_set(1)
scene.render.engine = 'BLENDER_EEVEE_NEXT'
scene.cycles.use_denoising = False
scene.cycles.samples = 128
scene.cycles.sampling_pattern = 'TABULATED_SOBOL'
scene.cycles.use_adaptive_sampling = False
scene.cycles.use_light_tree = False
scene.view_settings.view_transform = 'Filmic'
bpy.context.view_layer.update()

# ---- added for rendering (the .blend has no active camera and no usable light): camera, sun
cam_auto = bpy.data.cameras.new('AutoCamera')
cam_auto.lens = 50.0
cam_auto.sensor_width = 36.0
cam_auto.clip_end = 1000.0
ob_auto_camera = bpy.data.objects.new('AutoCamera', cam_auto)
scene.collection.objects.link(ob_auto_camera)
ob_auto_camera.location = (10.6555, -11.1866, 8.81622)
ob_auto_camera.rotation_euler = (1.09748, -7.21219e-08, 0.694738)
scene.camera = ob_auto_camera
light_auto_sun = bpy.data.lights.new('AutoSun', 'SUN')
light_auto_sun.energy = 3.0
light_auto_sun.angle = 0.0523599
ob_auto_sun = bpy.data.objects.new('AutoSun', light_auto_sun)
scene.collection.objects.link(ob_auto_sun)
ob_auto_sun.rotation_euler = (0.872665, 0.174533, 0.523599)
bpy.context.view_layer.update()
